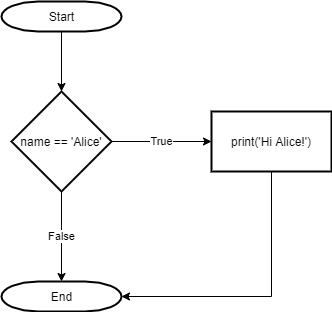

The diagram above was exported from draw.io. Its source (the exported page's mxGraphModel, read from the mxfile embedded in the PNG):
<mxGraphModel dx="780" dy="1147" grid="1" gridSize="10" guides="1" tooltips="1" connect="1" arrows="1" fold="1" page="1" pageScale="1" pageWidth="1169" pageHeight="827" background="#ffffff" math="0" shadow="0">
  <root>
    <mxCell id="0" />
    <mxCell id="1" parent="0" />
    <mxCell id="yqBYb4LND9lb9EZq1bO8-57" value="" style="edgeStyle=orthogonalEdgeStyle;rounded=0;orthogonalLoop=1;jettySize=auto;html=1;" edge="1" parent="1" source="2" target="yqBYb4LND9lb9EZq1bO8-55">
      <mxGeometry relative="1" as="geometry" />
    </mxCell>
    <mxCell id="2" value="Start" style="shape=mxgraph.flowchart.terminator;strokeWidth=2;gradientColor=none;gradientDirection=north;fontStyle=0;html=1;" parent="1" vertex="1">
      <mxGeometry x="260" y="110" width="120" height="30" as="geometry" />
    </mxCell>
    <mxCell id="40" value="End" style="shape=mxgraph.flowchart.terminator;strokeWidth=2;gradientColor=none;gradientDirection=north;fontStyle=0;html=1;" parent="1" vertex="1">
      <mxGeometry x="260" y="390" width="120" height="30" as="geometry" />
    </mxCell>
    <mxCell id="yqBYb4LND9lb9EZq1bO8-60" value="True" style="edgeStyle=orthogonalEdgeStyle;rounded=0;orthogonalLoop=1;jettySize=auto;html=1;" edge="1" parent="1" source="yqBYb4LND9lb9EZq1bO8-55" target="yqBYb4LND9lb9EZq1bO8-59">
      <mxGeometry relative="1" as="geometry" />
    </mxCell>
    <mxCell id="yqBYb4LND9lb9EZq1bO8-63" value="False" style="edgeStyle=orthogonalEdgeStyle;rounded=0;orthogonalLoop=1;jettySize=auto;html=1;" edge="1" parent="1" source="yqBYb4LND9lb9EZq1bO8-55" target="40">
      <mxGeometry relative="1" as="geometry" />
    </mxCell>
    <mxCell id="yqBYb4LND9lb9EZq1bO8-55" value="name == 'Alice'" style="strokeWidth=2;html=1;shape=mxgraph.flowchart.decision;whiteSpace=wrap;" vertex="1" parent="1">
      <mxGeometry x="270" y="200" width="100" height="100" as="geometry" />
    </mxCell>
    <mxCell id="yqBYb4LND9lb9EZq1bO8-64" style="edgeStyle=orthogonalEdgeStyle;rounded=0;orthogonalLoop=1;jettySize=auto;html=1;entryX=1;entryY=0.5;entryDx=0;entryDy=0;entryPerimeter=0;" edge="1" parent="1" source="yqBYb4LND9lb9EZq1bO8-59" target="40">
      <mxGeometry relative="1" as="geometry">
        <mxPoint x="530" y="400" as="targetPoint" />
        <Array as="points">
          <mxPoint x="530" y="405" />
        </Array>
      </mxGeometry>
    </mxCell>
    <mxCell id="yqBYb4LND9lb9EZq1bO8-59" value="print('Hi Alice!')" style="whiteSpace=wrap;html=1;strokeWidth=2;" vertex="1" parent="1">
      <mxGeometry x="470" y="220" width="120" height="60" as="geometry" />
    </mxCell>
  </root>
</mxGraphModel>